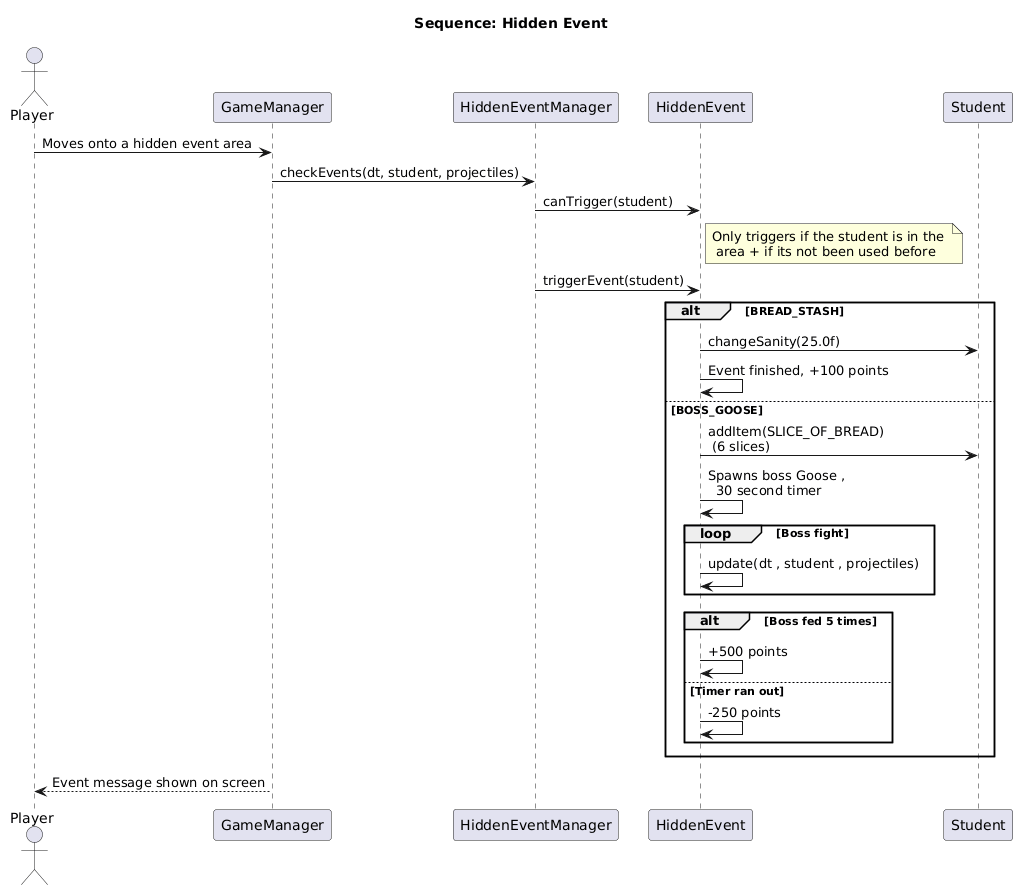

The diagram above was rendered by PlantUML. Its source (embedded in the PNG):
@startuml
title Sequence: Hidden Event

actor Player
participant GameManager
participant HiddenEventManager
participant HiddenEvent
participant Student

Player -> GameManager : Moves onto a hidden event area
GameManager -> HiddenEventManager : checkEvents(dt, student, projectiles)
HiddenEventManager -> HiddenEvent : canTrigger(student)
note right HiddenEvent : Only triggers if the student is in the \n area + if its not been used before
HiddenEventManager -> HiddenEvent : triggerEvent(student)
alt BREAD_STASH
    HiddenEvent -> Student : changeSanity(25.0f)
    HiddenEvent -> HiddenEvent : Event finished, +100 points
else BOSS_GOOSE
    HiddenEvent -> Student : addItem(SLICE_OF_BREAD) \n (6 slices)
    HiddenEvent -> HiddenEvent : Spawns boss Goose ,  \n  30 second timer
    loop Boss fight
        HiddenEvent -> HiddenEvent : update(dt , student , projectiles)
    end
    alt Boss fed 5 times
        HiddenEvent -> HiddenEvent : +500 points
    else Timer ran out
        HiddenEvent -> HiddenEvent : -250 points
    end
end
GameManager --> Player : Event message shown on screen
@enduml